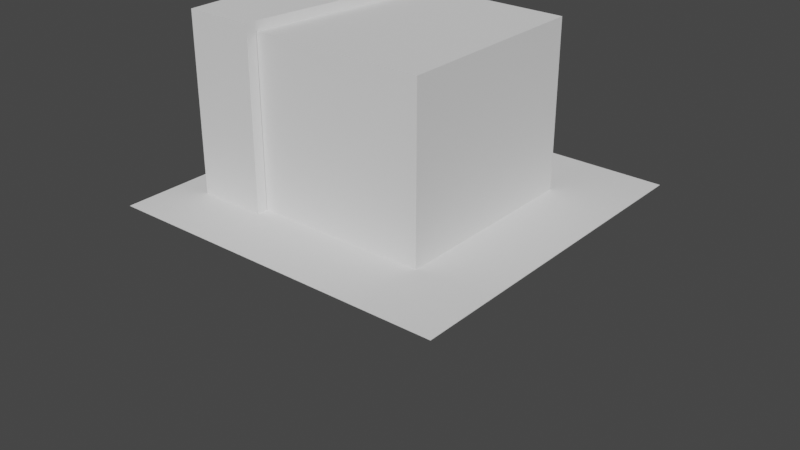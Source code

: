 # Source: peanut_room.blend  (saved by Blender 3.6.13; exported with 4.5.12 LTS)
import bpy
from mathutils import Matrix  # noqa: F401  (used for matrix-valued properties, if any)

bpy.ops.wm.read_factory_settings(use_empty=True)
scene = bpy.context.scene
scene.name = 'Scene'

# ---- collections
col_collection = bpy.data.collections.new('Collection'); scene.collection.children.link(col_collection)
col_backup = bpy.data.collections.new('Backup'); scene.collection.children.link(col_backup)

# ---- world
world_world = bpy.data.worlds.new('World'); scene.world = world_world
world_world.use_nodes = True; world_world.node_tree.nodes.clear()
_N = world_world.node_tree.nodes; _L = world_world.node_tree.links
n0 = _N.new('ShaderNodeOutputWorld'); n0.name = 'World Output'; n0.location = (300, 300)
n1 = _N.new('ShaderNodeBackground'); n1.name = 'Background'; n1.location = (10, 300)
n1.inputs[0].default_value = (0.05088, 0.05088, 0.05088, 1.0)
_L.new(n1.outputs[0], n0.inputs[0])
n0.is_active_output = True
world_world.color = (0.05088, 0.05088, 0.05088)
world_world.use_sun_shadow = False
world_world.sun_shadow_jitter_overblur = 0.0

# ---- meshes
me_cube_001 = bpy.data.meshes.new('Cube.001')
me_cube_001.from_pydata([(-1.0, -1.0, -1.0), (-1.0, -1.0, 1.0), (-1.0, 1.0, -1.0), (-1.0, 1.0, 1.0), (1.0, -1.0, -1.0), (1.0, -1.0, 1.0), (1.0, 1.0, -1.0), (1.0, 1.0, 1.0)], [], [(0, 1, 3, 2), (2, 3, 7, 6), (6, 7, 5, 4), (4, 5, 1, 0), (2, 6, 4, 0), (7, 3, 1, 5)])
_uv = me_cube_001.uv_layers.new(name='UVMap')
_uv.uv.foreach_set('vector', [0.375, 0.0, 0.625, 0.0, 0.625, 0.25, 0.375, 0.25, 0.375, 0.25, 0.625, 0.25, 0.625, 0.5, 0.375, 0.5, 0.375, 0.5, 0.625, 0.5, 0.625, 0.75, 0.375, 0.75, 0.375, 0.75, 0.625, 0.75, 0.625, 1.0, 0.375, 1.0, 0.125, 0.5, 0.375, 0.5, 0.375, 0.75, 0.125, 0.75, 0.625, 0.5, 0.875, 0.5, 0.875, 0.75, 0.625, 0.75])
me_cube_001.update()
me_cube_007 = bpy.data.meshes.new('Cube.007')
me_cube_007.from_pydata([(-1.0, -1.0, -1.0), (-1.0, -1.0, 1.0), (-1.0, 1.0, -1.0), (-1.0, 1.0, 1.0), (1.0, -1.0, -1.0), (-0.7561, -0.8399, -0.8602), (1.0, -1.0, 1.0), (-0.7561, -0.8399, -0.1819), (1.0, 1.0, -1.0), (-0.7561, -0.4729, -0.8602), (1.0, 1.0, 1.0), (-0.7561, -0.4729, -0.1819), (-1.0, -0.4729, -0.1819), (-1.0, -0.8399, -0.1819), (-1.0, -0.8399, -0.8602), (-1.0, -0.4729, -0.8602), (-0.9942, -0.9942, -0.9942), (-0.9942, -0.9942, 0.9942), (-0.9942, 0.9942, -0.9942), (-0.9942, 0.9942, 0.9942), (0.9942, -0.9942, -0.9942), (-0.7503, -0.8456, -0.8659), (0.9942, -0.9942, 0.9942), (-0.7503, -0.8456, -0.1761), (0.9942, 0.9942, -0.9942), (-0.7503, -0.4671, -0.8659), (0.9942, 0.9942, 0.9942), (-0.7503, -0.4671, -0.1761), (-0.9942, -0.4671, -0.1761), (-0.991, -0.8429, -0.1788), (-0.991, -0.8429, -0.8632), (-0.9942, -0.4671, -0.8659)], [], [(13, 1, 3, 2, 0, 14, 15, 12), (0, 1, 13, 14), (2, 3, 10, 8), (8, 10, 6, 4), (4, 6, 1, 0), (2, 8, 4, 0), (10, 3, 1, 6), (9, 11, 12, 15), (9, 5, 7, 11), (7, 5, 14, 13), (14, 5, 9, 15), (12, 11, 7, 13), (29, 28, 31, 30, 16, 18, 19, 17), (16, 30, 29, 17), (18, 24, 26, 19), (24, 20, 22, 26), (20, 16, 17, 22), (18, 16, 20, 24), (26, 22, 17, 19), (25, 31, 28, 27), (25, 27, 23, 21), (23, 29, 30, 21), (30, 31, 25, 21), (28, 29, 23, 27)])
me_cube_007.polygons.foreach_set('material_index', [0, 0, 0, 0, 0, 0, 0, 11880, 11880, 11880, 11880, 11880, 0, 0, 0, 0, 0, 0, 0, 11880, 11880, 11880, 11880, 11880])
_uv = me_cube_007.uv_layers.new(name='UVMap')
_uv.uv.foreach_set('vector', [0.4773, 0.02002, 0.625, 0.0, 0.625, 0.25, 0.375, 0.25, 0.375, 0.0, 0.3925, 0.02002, 0.3925, 0.06589, 0.4773, 0.06589, 0.375, 0.0, 0.625, 0.0, 0.4773, 0.02002, 0.3925, 0.02002, 0.375, 0.25, 0.625, 0.25, 0.625, 0.5, 0.375, 0.5, 0.375, 0.5, 0.625, 0.5, 0.625, 0.75, 0.375, 0.75, 0.375, 0.75, 0.625, 0.75, 0.625, 1.0, 0.375, 1.0, 0.125, 0.5, 0.375, 0.5, 0.375, 0.75, 0.125, 0.75, 0.625, 0.5, 0.875, 0.5, 0.875, 0.75, 0.625, 0.75, 0.375, 0.5, 0.625, 0.5, 0.625, 0.3338, 0.375, 0.3338, 0.375, 0.5, 0.375, 0.75, 0.625, 0.75, 0.625, 0.5, 0.625, 0.75, 0.375, 0.75, 0.375, 0.9162, 0.625, 0.9162, 0.2088, 0.75, 0.375, 0.75, 0.375, 0.5, 0.2088, 0.5, 0.7912, 0.5, 0.625, 0.5, 0.625, 0.75, 0.7912, 0.75, 0.4773, 0.02002, 0.4773, 0.06589, 0.3925, 0.06589, 0.3925, 0.02002, 0.375, 0.0, 0.375, 0.25, 0.625, 0.25, 0.625, 0.0, 0.375, 0.0, 0.3925, 0.02002, 0.4773, 0.02002, 0.625, 0.0, 0.375, 0.25, 0.375, 0.5, 0.625, 0.5, 0.625, 0.25, 0.375, 0.5, 0.375, 0.75, 0.625, 0.75, 0.625, 0.5, 0.375, 0.75, 0.375, 1.0, 0.625, 1.0, 0.625, 0.75, 0.125, 0.5, 0.125, 0.75, 0.375, 0.75, 0.375, 0.5, 0.625, 0.5, 0.625, 0.75, 0.875, 0.75, 0.875, 0.5, 0.375, 0.5, 0.375, 0.3338, 0.625, 0.3338, 0.625, 0.5, 0.375, 0.5, 0.625, 0.5, 0.625, 0.75, 0.375, 0.75, 0.625, 0.75, 0.625, 0.9162, 0.375, 0.9162, 0.375, 0.75, 0.2088, 0.75, 0.2088, 0.5, 0.375, 0.5, 0.375, 0.75, 0.7912, 0.5, 0.7912, 0.75, 0.625, 0.75, 0.625, 0.5])
me_cube_007.update()
me_plane = bpy.data.meshes.new('Plane')
me_plane.from_pydata([(-1.0, -1.0, 0.0), (2.706, -1.0, 0.0), (-1.0, 8.561, -3.305e-07), (2.706, 8.561, -3.305e-07), (2.706, -1.0, -0.5879), (2.706, 8.561, -0.5879), (-1.0, -1.0, -12.94), (-1.0, 8.561, -12.94), (4.486, -1.0, -12.94), (4.486, 8.561, -12.94), (2.706, 8.561, -0.5879), (4.486, 8.561, -12.94), (2.706, 8.058, -0.5879), (4.486, 8.058, -12.94)], [], [(0, 1, 3, 2), (3, 1, 4, 5), (0, 2, 7, 6), (6, 7, 9, 8), (3, 5, 9, 7, 2), (9, 5, 10, 11), (11, 10, 12, 13)])
_uv = me_plane.uv_layers.new(name='UVMap')
_uv.uv.foreach_set('vector', [0.0, 0.0, 1.0, 0.0, 1.0, 1.0, 0.0, 1.0, 1.0, 1.0, 1.0, 0.0, 1.0, 0.0, 1.0, 1.0, 0.0, 0.0, 0.0, 1.0, 0.0, 1.0, 0.0, 0.0, 0.0, 0.0, 0.0, 1.0, 0.0, 1.0, 0.0, 0.0, 1.0, 1.0, 1.0, 1.0, 0.0, 1.0, 0.0, 1.0, 0.0, 1.0, 0.0, 1.0, 1.0, 1.0, 1.0, 1.0, 0.0, 1.0, 0.0, 1.0, 1.0, 1.0, 1.0, 1.0, 0.0, 1.0])
me_plane.update()
me_plane_001 = bpy.data.meshes.new('Plane.001')
me_plane_001.from_pydata([(-1.693, -0.02262, -0.0002341), (0.3074, -0.02262, -0.0002341), (-1.693, 1.977, -0.0002341), (0.3074, 1.977, -0.0002341), (-1.693, -0.02262, -0.01023), (0.3074, -0.02262, -0.01023), (-1.693, 1.977, -0.01023), (0.3074, 1.977, -0.01023)], [], [(0, 1, 3, 2), (4, 6, 7, 5), (0, 2, 6, 4), (1, 0, 4, 5), (3, 1, 5, 7), (2, 3, 7, 6)])
_uv = me_plane_001.uv_layers.new(name='UVMap')
_uv.uv.foreach_set('vector', [0.0, 0.0, 1.0, 0.0, 1.0, 1.0, 0.0, 1.0, 0.0, 0.0, 0.0, 1.0, 1.0, 1.0, 1.0, 0.0, 0.0, 0.0, 0.0, 1.0, 0.0, 1.0, 0.0, 0.0, 1.0, 0.0, 0.0, 0.0, 0.0, 0.0, 1.0, 0.0, 1.0, 1.0, 1.0, 0.0, 1.0, 0.0, 1.0, 1.0, 0.0, 1.0, 1.0, 1.0, 1.0, 1.0, 0.0, 1.0])
me_plane_001.update()
me_cube_009 = bpy.data.meshes.new('Cube.009')
me_cube_009.from_pydata([(-1.0, -1.0, -1.0), (-1.0, -1.0, 1.0), (-1.0, 1.0, -1.0), (-1.0, 1.0, 1.0), (1.0, -1.0, -1.0), (1.0, -1.0, 1.0), (1.0, 1.0, -1.0), (1.0, 1.0, 1.0)], [], [(0, 1, 3, 2), (2, 3, 7, 6), (6, 7, 5, 4), (4, 5, 1, 0), (2, 6, 4, 0), (7, 3, 1, 5)])
_uv = me_cube_009.uv_layers.new(name='UVMap')
_uv.uv.foreach_set('vector', [0.375, 0.0, 0.625, 0.0, 0.625, 0.25, 0.375, 0.25, 0.375, 0.25, 0.625, 0.25, 0.625, 0.5, 0.375, 0.5, 0.375, 0.5, 0.625, 0.5, 0.625, 0.75, 0.375, 0.75, 0.375, 0.75, 0.625, 0.75, 0.625, 1.0, 0.375, 1.0, 0.125, 0.5, 0.375, 0.5, 0.375, 0.75, 0.125, 0.75, 0.625, 0.5, 0.875, 0.5, 0.875, 0.75, 0.625, 0.75])
me_cube_009.update()
me_cube_010 = bpy.data.meshes.new('Cube.010')
me_cube_010.from_pydata([(-1.0, -1.0, -1.0), (-1.0, -1.0, 1.0), (-1.0, 1.0, -1.0), (-1.0, 1.0, 1.0), (1.0, -1.0, -1.0), (1.0, -1.0, 1.0), (1.0, 1.0, -1.0), (1.0, 1.0, 1.0)], [], [(0, 1, 3, 2), (2, 3, 7, 6), (6, 7, 5, 4), (4, 5, 1, 0), (2, 6, 4, 0), (7, 3, 1, 5)])
_uv = me_cube_010.uv_layers.new(name='UVMap')
_uv.uv.foreach_set('vector', [0.375, 0.0, 0.625, 0.0, 0.625, 0.25, 0.375, 0.25, 0.375, 0.25, 0.625, 0.25, 0.625, 0.5, 0.375, 0.5, 0.375, 0.5, 0.625, 0.5, 0.625, 0.75, 0.375, 0.75, 0.375, 0.75, 0.625, 0.75, 0.625, 1.0, 0.375, 1.0, 0.125, 0.5, 0.375, 0.5, 0.375, 0.75, 0.125, 0.75, 0.625, 0.5, 0.875, 0.5, 0.875, 0.75, 0.625, 0.75])
me_cube_010.update()
me_cube_011 = bpy.data.meshes.new('Cube.011')
me_cube_011.from_pydata([(-1.0, -1.0, -1.0), (-1.0, -1.0, 1.0), (-1.0, 1.0, -1.0), (-1.0, 1.0, 1.0), (1.0, -1.0, -1.0), (1.0, -1.0, 1.0), (1.0, 1.0, -1.0), (1.0, 1.0, 1.0)], [], [(0, 1, 3, 2), (2, 3, 7, 6), (6, 7, 5, 4), (4, 5, 1, 0), (2, 6, 4, 0), (7, 3, 1, 5)])
_uv = me_cube_011.uv_layers.new(name='UVMap')
_uv.uv.foreach_set('vector', [0.375, 0.0, 0.625, 0.0, 0.625, 0.25, 0.375, 0.25, 0.375, 0.25, 0.625, 0.25, 0.625, 0.5, 0.375, 0.5, 0.375, 0.5, 0.625, 0.5, 0.625, 0.75, 0.375, 0.75, 0.375, 0.75, 0.625, 0.75, 0.625, 1.0, 0.375, 1.0, 0.125, 0.5, 0.375, 0.5, 0.375, 0.75, 0.125, 0.75, 0.625, 0.5, 0.875, 0.5, 0.875, 0.75, 0.625, 0.75])
me_cube_011.update()
me_plane_002 = bpy.data.meshes.new('Plane.002')
me_plane_002.from_pydata([(-1.0, -1.0, 0.0), (2.706, -1.0, 0.0), (-1.0, 8.561, -3.305e-07), (2.706, 8.561, -3.305e-07), (2.706, -1.0, -0.5879), (2.706, 8.561, -0.5879), (-1.0, -1.0, -12.94), (-1.0, 8.561, -12.94), (4.486, -1.0, -12.94), (4.486, 8.561, -12.94), (2.706, 8.561, -0.5879), (4.486, 8.561, -12.94), (2.706, 8.058, -0.5879), (4.486, 8.058, -12.94)], [], [(0, 1, 3, 2), (3, 1, 4, 5), (0, 2, 7, 6), (6, 7, 9, 8), (3, 5, 9, 7, 2), (9, 5, 10, 11), (11, 10, 12, 13)])
_uv = me_plane_002.uv_layers.new(name='UVMap')
_uv.uv.foreach_set('vector', [0.0, 0.0, 1.0, 0.0, 1.0, 1.0, 0.0, 1.0, 1.0, 1.0, 1.0, 0.0, 1.0, 0.0, 1.0, 1.0, 0.0, 0.0, 0.0, 1.0, 0.0, 1.0, 0.0, 0.0, 0.0, 0.0, 0.0, 1.0, 0.0, 1.0, 0.0, 0.0, 1.0, 1.0, 1.0, 1.0, 0.0, 1.0, 0.0, 1.0, 0.0, 1.0, 0.0, 1.0, 1.0, 1.0, 1.0, 1.0, 0.0, 1.0, 0.0, 1.0, 1.0, 1.0, 1.0, 1.0, 0.0, 1.0])
me_plane_002.update()
me_plane_003 = bpy.data.meshes.new('Plane.003')
me_plane_003.from_pydata([(-1.693, -0.02262, -0.0002341), (0.3074, -0.02262, -0.0002341), (-1.693, 1.977, -0.0002341), (0.3074, 1.977, -0.0002341)], [], [(0, 1, 3, 2)])
_uv = me_plane_003.uv_layers.new(name='UVMap')
_uv.uv.foreach_set('vector', [0.0, 0.0, 1.0, 0.0, 1.0, 1.0, 0.0, 1.0])
me_plane_003.update()

# ---- objects
ob_cube = bpy.data.objects.new('Cube', me_cube_001)
ob_cube_002 = bpy.data.objects.new('Cube.002', me_cube_007)
ob_plane = bpy.data.objects.new('Plane', me_plane)
ob_door = bpy.data.objects.new('Door', me_plane_001)
ob_cube_003 = bpy.data.objects.new('Cube.003', me_cube_009)
ob_cube_004 = bpy.data.objects.new('Cube.004', me_cube_010)
ob_cube_005 = bpy.data.objects.new('Cube.005', me_cube_011)
ob_plane_001 = bpy.data.objects.new('Plane.001', me_plane_002)
ob_door_001 = bpy.data.objects.new('Door.001', me_plane_003)

# ---- transforms, parenting, visibility, modifiers, constraints
ob_cube.location = (0.0, 0.0, 0.0)
ob_cube.scale = (9.485, 9.485, 0.01)
ob_cube_002.location = (0.0, 0.0, 3.606)
ob_cube_002.scale = (5.45, 5.45, 5.45)
ob_plane.location = (-6.654, -6.059, 1.0)
ob_plane.rotation_euler = (1.571, -0.0, 0.0)
ob_door.location = (-5.432, -4.572, 0.05424)
ob_door.rotation_euler = (-0.0, 1.571, 0.0)
ob_door.scale = (1.529, 1.0, 1.0)
ob_cube_003.location = (0.0, 0.0, 0.0)
ob_cube_003.scale = (9.485, 9.485, 0.01)
ob_cube_004.location = (0.0, 0.0, 3.606)
ob_cube_004.scale = (5.45, 5.45, 5.45)
_m = ob_cube_004.modifiers.new('Solidify', 'SOLIDIFY')
_m = ob_cube_004.modifiers.new('Boolean', 'BOOLEAN')
_m.object = ob_cube_005
ob_cube_005.location = (-5.12, -3.577, 0.7662)
ob_cube_005.scale = (1.0, 1.0, 1.848)
ob_cube_005.hide_viewport = True
ob_plane_001.location = (-6.654, -6.059, 1.0)
ob_plane_001.rotation_euler = (1.571, -0.0, 0.0)
ob_door_001.location = (-5.432, -4.572, 0.05424)
ob_door_001.rotation_euler = (-0.0, 1.571, 0.0)
ob_door_001.scale = (1.529, 1.0, 1.0)
_m = ob_door_001.modifiers.new('Solidify', 'SOLIDIFY')

# ---- collection membership
col_collection.objects.link(ob_cube)
col_collection.objects.link(ob_cube_002)
col_collection.objects.link(ob_plane)
col_collection.objects.link(ob_door)
col_backup.objects.link(ob_cube_003)
col_backup.objects.link(ob_cube_004)
col_backup.objects.link(ob_cube_005)
col_backup.objects.link(ob_plane_001)
col_backup.objects.link(ob_door_001)
def _layer_coll(name, lc=None):
    lc = lc or bpy.context.view_layer.layer_collection
    for c in lc.children:
        if c.name == name: return c
        r = _layer_coll(name, c)
        if r: return r
_layer_coll('Backup').exclude = True

# ---- scene / render settings (as saved in the file)
scene.frame_start = 1; scene.frame_end = 250; scene.frame_set(1)
scene.render.engine = 'BLENDER_EEVEE_NEXT'
scene.cycles.sampling_pattern = 'TABULATED_SOBOL'
scene.view_settings.view_transform = 'Filmic'
bpy.context.view_layer.update()

# ---- added for rendering (the .blend has no active camera and no usable light): camera, sun
cam_auto = bpy.data.cameras.new('AutoCamera')
cam_auto.lens = 50.0
cam_auto.sensor_width = 36.0
cam_auto.clip_end = 1000.0
ob_auto_camera = bpy.data.objects.new('AutoCamera', cam_auto)
scene.collection.objects.link(ob_auto_camera)
ob_auto_camera.location = (32.3945, -38.8734, 24.2283)
ob_auto_camera.rotation_euler = (1.09748, -7.21219e-08, 0.694738)
scene.camera = ob_auto_camera
light_auto_sun = bpy.data.lights.new('AutoSun', 'SUN')
light_auto_sun.energy = 3.0
light_auto_sun.angle = 0.0523599
ob_auto_sun = bpy.data.objects.new('AutoSun', light_auto_sun)
scene.collection.objects.link(ob_auto_sun)
ob_auto_sun.rotation_euler = (0.872665, 0.174533, 0.523599)
bpy.context.view_layer.update()
